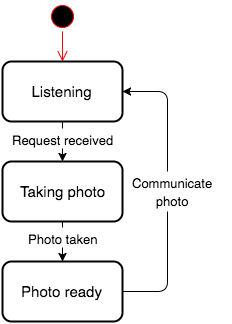

The diagram above was exported from draw.io. Its source (the exported page's mxGraphModel, read from the mxfile embedded in the PNG):
<mxGraphModel dx="950" dy="598" grid="1" gridSize="10" guides="1" tooltips="1" connect="1" arrows="1" fold="1" page="1" pageScale="1" pageWidth="850" pageHeight="1100" background="#ffffff" math="0" shadow="0">
  <root>
    <mxCell id="0" />
    <mxCell id="1" parent="0" />
    <mxCell id="8552871f2fe9dd9-1" value="" style="ellipse;html=1;shape=startState;fillColor=#000000;strokeColor=#ff0000;rounded=1;labelBackgroundColor=none;fontSize=15;align=center;" vertex="1" parent="1">
      <mxGeometry x="360" width="30" height="30" as="geometry" />
    </mxCell>
    <mxCell id="8552871f2fe9dd9-2" value="" style="edgeStyle=orthogonalEdgeStyle;html=1;verticalAlign=bottom;endArrow=open;endSize=8;strokeColor=#ff0000;fontSize=15;align=center;" edge="1" source="8552871f2fe9dd9-1" parent="1" target="8552871f2fe9dd9-3">
      <mxGeometry relative="1" as="geometry">
        <mxPoint x="375" y="90" as="targetPoint" />
        <Array as="points">
          <mxPoint x="375" y="85" />
          <mxPoint x="365" y="85" />
        </Array>
      </mxGeometry>
    </mxCell>
    <mxCell id="8552871f2fe9dd9-3" value="Listening" style="rounded=1;whiteSpace=wrap;html=1;labelBackgroundColor=none;strokeWidth=2;fillColor=#ffffff;gradientColor=none;fontSize=15;align=center;" vertex="1" parent="1">
      <mxGeometry x="315" y="60" width="120" height="60" as="geometry" />
    </mxCell>
    <mxCell id="8552871f2fe9dd9-4" value="Taking photo" style="rounded=1;whiteSpace=wrap;html=1;labelBackgroundColor=none;strokeWidth=2;fillColor=#ffffff;gradientColor=none;fontSize=15;align=center;" vertex="1" parent="1">
      <mxGeometry x="315" y="160" width="120" height="60" as="geometry" />
    </mxCell>
    <mxCell id="8552871f2fe9dd9-6" value="" style="endArrow=classic;html=1;strokeColor=#000000;strokeWidth=1;fontSize=15;align=center;" edge="1" parent="1" source="8552871f2fe9dd9-3" target="8552871f2fe9dd9-4">
      <mxGeometry width="50" height="50" relative="1" as="geometry">
        <mxPoint x="310" y="300" as="sourcePoint" />
        <mxPoint x="360" y="250" as="targetPoint" />
      </mxGeometry>
    </mxCell>
    <mxCell id="8552871f2fe9dd9-7" value="&lt;font style=&quot;font-size: 13px&quot;&gt;Request received&lt;/font&gt;" style="text;html=1;resizable=0;points=[];autosize=1;align=left;verticalAlign=top;spacingTop=-4;fontSize=15;fillColor=#ffffff;" vertex="1" parent="1">
      <mxGeometry x="323" y="127" width="120" height="20" as="geometry" />
    </mxCell>
    <mxCell id="8552871f2fe9dd9-8" value="" style="endArrow=classic;html=1;strokeColor=#000000;strokeWidth=1;fontSize=15;align=center;" edge="1" parent="1" source="8552871f2fe9dd9-10" target="8552871f2fe9dd9-3">
      <mxGeometry width="50" height="50" relative="1" as="geometry">
        <mxPoint x="310" y="290" as="sourcePoint" />
        <mxPoint x="520" y="40" as="targetPoint" />
        <Array as="points">
          <mxPoint x="480" y="290" />
          <mxPoint x="480" y="90" />
        </Array>
      </mxGeometry>
    </mxCell>
    <mxCell id="8552871f2fe9dd9-10" value="Photo ready" style="rounded=1;whiteSpace=wrap;html=1;labelBackgroundColor=none;strokeWidth=2;fillColor=#ffffff;gradientColor=none;fontSize=15;align=center;" vertex="1" parent="1">
      <mxGeometry x="315" y="260" width="120" height="60" as="geometry" />
    </mxCell>
    <mxCell id="8552871f2fe9dd9-11" value="" style="endArrow=classic;html=1;strokeColor=#000000;strokeWidth=1;fontSize=15;align=center;" edge="1" parent="1" source="8552871f2fe9dd9-4" target="8552871f2fe9dd9-10">
      <mxGeometry width="50" height="50" relative="1" as="geometry">
        <mxPoint x="310" y="400" as="sourcePoint" />
        <mxPoint x="360" y="350" as="targetPoint" />
      </mxGeometry>
    </mxCell>
    <mxCell id="8552871f2fe9dd9-9" value="&lt;font style=&quot;font-size: 13px&quot;&gt;Photo taken&lt;/font&gt;" style="text;html=1;resizable=0;points=[];autosize=1;align=left;verticalAlign=top;spacingTop=-4;fontSize=15;fillColor=#ffffff;" vertex="1" parent="1">
      <mxGeometry x="339" y="226" width="80" height="20" as="geometry" />
    </mxCell>
    <mxCell id="8552871f2fe9dd9-12" value="&lt;div style=&quot;text-align: center&quot;&gt;&lt;span style=&quot;font-size: 13px&quot;&gt;Communicate&lt;/span&gt;&lt;/div&gt;&lt;div style=&quot;text-align: center&quot;&gt;&lt;font style=&quot;font-size: 13px&quot;&gt;photo&lt;/font&gt;&lt;/div&gt;" style="text;html=1;resizable=0;points=[];autosize=1;align=left;verticalAlign=top;spacingTop=-4;fontSize=15;fillColor=#ffffff;" vertex="1" parent="1">
      <mxGeometry x="443" y="170" width="100" height="40" as="geometry" />
    </mxCell>
  </root>
</mxGraphModel>